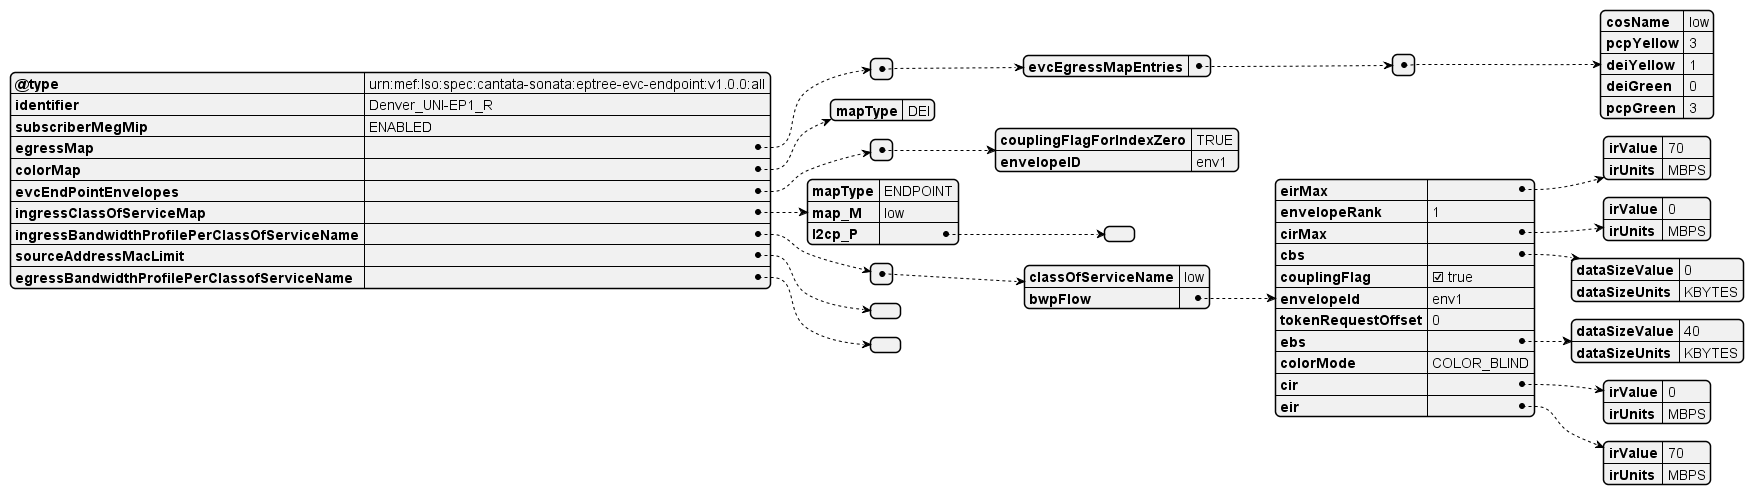

The diagram above was rendered by PlantUML. Its source (embedded in the PNG):
@startjson
{
          "@type": "urn:mef:lso:spec:cantata-sonata:eptree-evc-endpoint:v1.0.0:all",
          "identifier": "Denver_UNI-EP1_R",
          "subscriberMegMip": "ENABLED",
          "egressMap": [
            {
              "evcEgressMapEntries": [
                {
                  "cosName": "low",
                  "pcpYellow": 3,
                  "deiYellow": 1,
                  "deiGreen": 0,
                  "pcpGreen": 3
                }
              ]
            }
          ],
          "colorMap": {
            "mapType": "DEI"
          },
          "evcEndPointEnvelopes": [
            {
              "couplingFlagForIndexZero": "TRUE",
              "envelopeID": "env1"
            }
          ],
          "ingressClassOfServiceMap": {
            "mapType": "ENDPOINT",
            "map_M": "low",
            "l2cp_P": []
          },
          "ingressBandwidthProfilePerClassOfServiceName": [
            {
              "classOfServiceName": "low",
              "bwpFlow": {
                "eirMax": {
                  "irValue": 70,
                  "irUnits": "MBPS"
                },
                "envelopeRank": 1,
                "cirMax": {
                  "irValue": 0,
                  "irUnits": "MBPS"
                },
                "cbs": {
                  "dataSizeValue": 0,
                  "dataSizeUnits": "KBYTES"
                },
                "couplingFlag": true,
                "envelopeId": "env1",
                "tokenRequestOffset": 0,
                "ebs": {
                  "dataSizeValue": 40,
                  "dataSizeUnits": "KBYTES"
                },
                "colorMode": "COLOR_BLIND",
                "cir": {
                  "irValue": 0,
                  "irUnits": "MBPS"
                },
                "eir": {
                  "irValue": 70,
                  "irUnits": "MBPS"
                }
              }
            }
          ],
          "sourceAddressMacLimit": [],
          "egressBandwidthProfilePerClassofServiceName": []
        }
@endjson